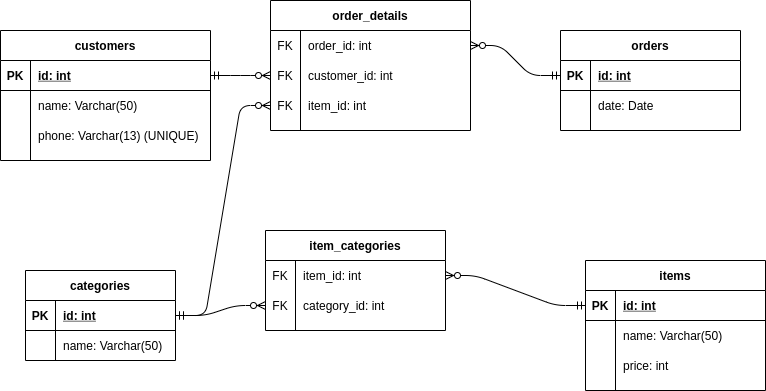

The diagram above was exported from draw.io. Its source (the exported page's mxGraphModel, read from the mxfile embedded in the PNG):
<mxGraphModel dx="980" dy="584" grid="1" gridSize="10" guides="1" tooltips="1" connect="1" arrows="1" fold="1" page="1" pageScale="1" pageWidth="850" pageHeight="1100" math="0" shadow="0">
  <root>
    <mxCell id="0" />
    <mxCell id="1" parent="0" />
    <mxCell id="kmlfQod3HQIsf-0532kC-14" value="categories" style="shape=table;startSize=30;container=1;collapsible=1;childLayout=tableLayout;fixedRows=1;rowLines=0;fontStyle=1;align=center;resizeLast=1;" parent="1" vertex="1">
      <mxGeometry x="80" y="700" width="150" height="90" as="geometry" />
    </mxCell>
    <mxCell id="kmlfQod3HQIsf-0532kC-15" value="" style="shape=partialRectangle;collapsible=0;dropTarget=0;pointerEvents=0;fillColor=none;top=0;left=0;bottom=1;right=0;points=[[0,0.5],[1,0.5]];portConstraint=eastwest;" parent="kmlfQod3HQIsf-0532kC-14" vertex="1">
      <mxGeometry y="30" width="150" height="30" as="geometry" />
    </mxCell>
    <mxCell id="kmlfQod3HQIsf-0532kC-16" value="PK" style="shape=partialRectangle;connectable=0;fillColor=none;top=0;left=0;bottom=0;right=0;fontStyle=1;overflow=hidden;" parent="kmlfQod3HQIsf-0532kC-15" vertex="1">
      <mxGeometry width="30" height="30" as="geometry" />
    </mxCell>
    <mxCell id="kmlfQod3HQIsf-0532kC-17" value="id: int" style="shape=partialRectangle;connectable=0;fillColor=none;top=0;left=0;bottom=0;right=0;align=left;spacingLeft=6;fontStyle=5;overflow=hidden;" parent="kmlfQod3HQIsf-0532kC-15" vertex="1">
      <mxGeometry x="30" width="120" height="30" as="geometry" />
    </mxCell>
    <mxCell id="kmlfQod3HQIsf-0532kC-18" value="" style="shape=partialRectangle;collapsible=0;dropTarget=0;pointerEvents=0;fillColor=none;top=0;left=0;bottom=0;right=0;points=[[0,0.5],[1,0.5]];portConstraint=eastwest;" parent="kmlfQod3HQIsf-0532kC-14" vertex="1">
      <mxGeometry y="60" width="150" height="30" as="geometry" />
    </mxCell>
    <mxCell id="kmlfQod3HQIsf-0532kC-19" value="" style="shape=partialRectangle;connectable=0;fillColor=none;top=0;left=0;bottom=0;right=0;editable=1;overflow=hidden;" parent="kmlfQod3HQIsf-0532kC-18" vertex="1">
      <mxGeometry width="30" height="30" as="geometry" />
    </mxCell>
    <mxCell id="kmlfQod3HQIsf-0532kC-20" value="name: Varchar(50)" style="shape=partialRectangle;connectable=0;fillColor=none;top=0;left=0;bottom=0;right=0;align=left;spacingLeft=6;overflow=hidden;" parent="kmlfQod3HQIsf-0532kC-18" vertex="1">
      <mxGeometry x="30" width="120" height="30" as="geometry" />
    </mxCell>
    <mxCell id="kmlfQod3HQIsf-0532kC-27" value="item_categories" style="shape=table;startSize=30;container=1;collapsible=1;childLayout=tableLayout;fixedRows=1;rowLines=0;fontStyle=1;align=center;resizeLast=1;" parent="1" vertex="1">
      <mxGeometry x="320" y="660" width="180" height="100" as="geometry" />
    </mxCell>
    <mxCell id="kmlfQod3HQIsf-0532kC-47" value="" style="shape=partialRectangle;collapsible=0;dropTarget=0;pointerEvents=0;fillColor=none;top=0;left=0;bottom=0;right=0;points=[[0,0.5],[1,0.5]];portConstraint=eastwest;" parent="kmlfQod3HQIsf-0532kC-27" vertex="1">
      <mxGeometry y="30" width="180" height="30" as="geometry" />
    </mxCell>
    <mxCell id="kmlfQod3HQIsf-0532kC-48" value="FK" style="shape=partialRectangle;connectable=0;fillColor=none;top=0;left=0;bottom=0;right=0;fontStyle=0;overflow=hidden;" parent="kmlfQod3HQIsf-0532kC-47" vertex="1">
      <mxGeometry width="30" height="30" as="geometry" />
    </mxCell>
    <mxCell id="kmlfQod3HQIsf-0532kC-49" value="item_id: int" style="shape=partialRectangle;connectable=0;fillColor=none;top=0;left=0;bottom=0;right=0;align=left;spacingLeft=6;fontStyle=0;overflow=hidden;" parent="kmlfQod3HQIsf-0532kC-47" vertex="1">
      <mxGeometry x="30" width="150" height="30" as="geometry" />
    </mxCell>
    <mxCell id="kmlfQod3HQIsf-0532kC-44" value="" style="shape=partialRectangle;collapsible=0;dropTarget=0;pointerEvents=0;fillColor=none;top=0;left=0;bottom=0;right=0;points=[[0,0.5],[1,0.5]];portConstraint=eastwest;" parent="kmlfQod3HQIsf-0532kC-27" vertex="1">
      <mxGeometry y="60" width="180" height="30" as="geometry" />
    </mxCell>
    <mxCell id="kmlfQod3HQIsf-0532kC-45" value="FK" style="shape=partialRectangle;connectable=0;fillColor=none;top=0;left=0;bottom=0;right=0;fontStyle=0;overflow=hidden;" parent="kmlfQod3HQIsf-0532kC-44" vertex="1">
      <mxGeometry width="30" height="30" as="geometry" />
    </mxCell>
    <mxCell id="kmlfQod3HQIsf-0532kC-46" value="category_id: int" style="shape=partialRectangle;connectable=0;fillColor=none;top=0;left=0;bottom=0;right=0;align=left;spacingLeft=6;fontStyle=0;overflow=hidden;" parent="kmlfQod3HQIsf-0532kC-44" vertex="1">
      <mxGeometry x="30" width="150" height="30" as="geometry" />
    </mxCell>
    <mxCell id="kmlfQod3HQIsf-0532kC-50" value="items" style="shape=table;startSize=30;container=1;collapsible=1;childLayout=tableLayout;fixedRows=1;rowLines=0;fontStyle=1;align=center;resizeLast=1;" parent="1" vertex="1">
      <mxGeometry x="640" y="690" width="180" height="130" as="geometry" />
    </mxCell>
    <mxCell id="kmlfQod3HQIsf-0532kC-51" value="" style="shape=partialRectangle;collapsible=0;dropTarget=0;pointerEvents=0;fillColor=none;top=0;left=0;bottom=1;right=0;points=[[0,0.5],[1,0.5]];portConstraint=eastwest;" parent="kmlfQod3HQIsf-0532kC-50" vertex="1">
      <mxGeometry y="30" width="180" height="30" as="geometry" />
    </mxCell>
    <mxCell id="kmlfQod3HQIsf-0532kC-52" value="PK" style="shape=partialRectangle;connectable=0;fillColor=none;top=0;left=0;bottom=0;right=0;fontStyle=1;overflow=hidden;" parent="kmlfQod3HQIsf-0532kC-51" vertex="1">
      <mxGeometry width="30" height="30" as="geometry" />
    </mxCell>
    <mxCell id="kmlfQod3HQIsf-0532kC-53" value="id: int" style="shape=partialRectangle;connectable=0;fillColor=none;top=0;left=0;bottom=0;right=0;align=left;spacingLeft=6;fontStyle=5;overflow=hidden;" parent="kmlfQod3HQIsf-0532kC-51" vertex="1">
      <mxGeometry x="30" width="150" height="30" as="geometry" />
    </mxCell>
    <mxCell id="kmlfQod3HQIsf-0532kC-54" value="" style="shape=partialRectangle;collapsible=0;dropTarget=0;pointerEvents=0;fillColor=none;top=0;left=0;bottom=0;right=0;points=[[0,0.5],[1,0.5]];portConstraint=eastwest;" parent="kmlfQod3HQIsf-0532kC-50" vertex="1">
      <mxGeometry y="60" width="180" height="30" as="geometry" />
    </mxCell>
    <mxCell id="kmlfQod3HQIsf-0532kC-55" value="" style="shape=partialRectangle;connectable=0;fillColor=none;top=0;left=0;bottom=0;right=0;editable=1;overflow=hidden;" parent="kmlfQod3HQIsf-0532kC-54" vertex="1">
      <mxGeometry width="30" height="30" as="geometry" />
    </mxCell>
    <mxCell id="kmlfQod3HQIsf-0532kC-56" value="name: Varchar(50)" style="shape=partialRectangle;connectable=0;fillColor=none;top=0;left=0;bottom=0;right=0;align=left;spacingLeft=6;overflow=hidden;" parent="kmlfQod3HQIsf-0532kC-54" vertex="1">
      <mxGeometry x="30" width="150" height="30" as="geometry" />
    </mxCell>
    <mxCell id="kmlfQod3HQIsf-0532kC-57" value="" style="shape=partialRectangle;collapsible=0;dropTarget=0;pointerEvents=0;fillColor=none;top=0;left=0;bottom=0;right=0;points=[[0,0.5],[1,0.5]];portConstraint=eastwest;" parent="kmlfQod3HQIsf-0532kC-50" vertex="1">
      <mxGeometry y="90" width="180" height="30" as="geometry" />
    </mxCell>
    <mxCell id="kmlfQod3HQIsf-0532kC-58" value="" style="shape=partialRectangle;connectable=0;fillColor=none;top=0;left=0;bottom=0;right=0;editable=1;overflow=hidden;" parent="kmlfQod3HQIsf-0532kC-57" vertex="1">
      <mxGeometry width="30" height="30" as="geometry" />
    </mxCell>
    <mxCell id="kmlfQod3HQIsf-0532kC-59" value="price: int" style="shape=partialRectangle;connectable=0;fillColor=none;top=0;left=0;bottom=0;right=0;align=left;spacingLeft=6;overflow=hidden;" parent="kmlfQod3HQIsf-0532kC-57" vertex="1">
      <mxGeometry x="30" width="150" height="30" as="geometry" />
    </mxCell>
    <mxCell id="kmlfQod3HQIsf-0532kC-63" value="" style="edgeStyle=entityRelationEdgeStyle;fontSize=12;html=1;endArrow=ERzeroToMany;startArrow=ERmandOne;entryX=1;entryY=0.5;entryDx=0;entryDy=0;" parent="1" source="kmlfQod3HQIsf-0532kC-51" target="kmlfQod3HQIsf-0532kC-47" edge="1">
      <mxGeometry width="100" height="100" relative="1" as="geometry">
        <mxPoint x="480" y="720" as="sourcePoint" />
        <mxPoint x="500" y="600" as="targetPoint" />
      </mxGeometry>
    </mxCell>
    <mxCell id="kmlfQod3HQIsf-0532kC-64" value="" style="edgeStyle=entityRelationEdgeStyle;fontSize=12;html=1;endArrow=ERzeroToMany;startArrow=ERmandOne;exitX=1;exitY=0.5;exitDx=0;exitDy=0;entryX=0;entryY=0.5;entryDx=0;entryDy=0;" parent="1" source="kmlfQod3HQIsf-0532kC-15" target="kmlfQod3HQIsf-0532kC-44" edge="1">
      <mxGeometry width="100" height="100" relative="1" as="geometry">
        <mxPoint x="460" y="620" as="sourcePoint" />
        <mxPoint x="300" y="560" as="targetPoint" />
      </mxGeometry>
    </mxCell>
    <mxCell id="R1TQ10FKqTgbR1ZZlmsu-1" value="customers" style="shape=table;startSize=30;container=1;collapsible=1;childLayout=tableLayout;fixedRows=1;rowLines=0;fontStyle=1;align=center;resizeLast=1;" vertex="1" parent="1">
      <mxGeometry x="55" y="460" width="210" height="130" as="geometry" />
    </mxCell>
    <mxCell id="R1TQ10FKqTgbR1ZZlmsu-2" value="" style="shape=partialRectangle;collapsible=0;dropTarget=0;pointerEvents=0;fillColor=none;top=0;left=0;bottom=1;right=0;points=[[0,0.5],[1,0.5]];portConstraint=eastwest;" vertex="1" parent="R1TQ10FKqTgbR1ZZlmsu-1">
      <mxGeometry y="30" width="210" height="30" as="geometry" />
    </mxCell>
    <mxCell id="R1TQ10FKqTgbR1ZZlmsu-3" value="PK" style="shape=partialRectangle;connectable=0;fillColor=none;top=0;left=0;bottom=0;right=0;fontStyle=1;overflow=hidden;" vertex="1" parent="R1TQ10FKqTgbR1ZZlmsu-2">
      <mxGeometry width="30" height="30" as="geometry" />
    </mxCell>
    <mxCell id="R1TQ10FKqTgbR1ZZlmsu-4" value="id: int" style="shape=partialRectangle;connectable=0;fillColor=none;top=0;left=0;bottom=0;right=0;align=left;spacingLeft=6;fontStyle=5;overflow=hidden;" vertex="1" parent="R1TQ10FKqTgbR1ZZlmsu-2">
      <mxGeometry x="30" width="180" height="30" as="geometry" />
    </mxCell>
    <mxCell id="R1TQ10FKqTgbR1ZZlmsu-5" value="" style="shape=partialRectangle;collapsible=0;dropTarget=0;pointerEvents=0;fillColor=none;top=0;left=0;bottom=0;right=0;points=[[0,0.5],[1,0.5]];portConstraint=eastwest;" vertex="1" parent="R1TQ10FKqTgbR1ZZlmsu-1">
      <mxGeometry y="60" width="210" height="30" as="geometry" />
    </mxCell>
    <mxCell id="R1TQ10FKqTgbR1ZZlmsu-6" value="" style="shape=partialRectangle;connectable=0;fillColor=none;top=0;left=0;bottom=0;right=0;editable=1;overflow=hidden;" vertex="1" parent="R1TQ10FKqTgbR1ZZlmsu-5">
      <mxGeometry width="30" height="30" as="geometry" />
    </mxCell>
    <mxCell id="R1TQ10FKqTgbR1ZZlmsu-7" value="name: Varchar(50)" style="shape=partialRectangle;connectable=0;fillColor=none;top=0;left=0;bottom=0;right=0;align=left;spacingLeft=6;overflow=hidden;" vertex="1" parent="R1TQ10FKqTgbR1ZZlmsu-5">
      <mxGeometry x="30" width="180" height="30" as="geometry" />
    </mxCell>
    <mxCell id="R1TQ10FKqTgbR1ZZlmsu-8" value="" style="shape=partialRectangle;collapsible=0;dropTarget=0;pointerEvents=0;fillColor=none;top=0;left=0;bottom=0;right=0;points=[[0,0.5],[1,0.5]];portConstraint=eastwest;" vertex="1" parent="R1TQ10FKqTgbR1ZZlmsu-1">
      <mxGeometry y="90" width="210" height="30" as="geometry" />
    </mxCell>
    <mxCell id="R1TQ10FKqTgbR1ZZlmsu-9" value="" style="shape=partialRectangle;connectable=0;fillColor=none;top=0;left=0;bottom=0;right=0;editable=1;overflow=hidden;" vertex="1" parent="R1TQ10FKqTgbR1ZZlmsu-8">
      <mxGeometry width="30" height="30" as="geometry" />
    </mxCell>
    <mxCell id="R1TQ10FKqTgbR1ZZlmsu-10" value="phone: Varchar(13) (UNIQUE)" style="shape=partialRectangle;connectable=0;fillColor=none;top=0;left=0;bottom=0;right=0;align=left;spacingLeft=6;overflow=hidden;" vertex="1" parent="R1TQ10FKqTgbR1ZZlmsu-8">
      <mxGeometry x="30" width="180" height="30" as="geometry" />
    </mxCell>
    <mxCell id="R1TQ10FKqTgbR1ZZlmsu-14" value="orders" style="shape=table;startSize=30;container=1;collapsible=1;childLayout=tableLayout;fixedRows=1;rowLines=0;fontStyle=1;align=center;resizeLast=1;" vertex="1" parent="1">
      <mxGeometry x="615" y="460" width="180" height="100" as="geometry" />
    </mxCell>
    <mxCell id="R1TQ10FKqTgbR1ZZlmsu-15" value="" style="shape=partialRectangle;collapsible=0;dropTarget=0;pointerEvents=0;fillColor=none;top=0;left=0;bottom=1;right=0;points=[[0,0.5],[1,0.5]];portConstraint=eastwest;" vertex="1" parent="R1TQ10FKqTgbR1ZZlmsu-14">
      <mxGeometry y="30" width="180" height="30" as="geometry" />
    </mxCell>
    <mxCell id="R1TQ10FKqTgbR1ZZlmsu-16" value="PK" style="shape=partialRectangle;connectable=0;fillColor=none;top=0;left=0;bottom=0;right=0;fontStyle=1;overflow=hidden;" vertex="1" parent="R1TQ10FKqTgbR1ZZlmsu-15">
      <mxGeometry width="30" height="30" as="geometry" />
    </mxCell>
    <mxCell id="R1TQ10FKqTgbR1ZZlmsu-17" value="id: int" style="shape=partialRectangle;connectable=0;fillColor=none;top=0;left=0;bottom=0;right=0;align=left;spacingLeft=6;fontStyle=5;overflow=hidden;" vertex="1" parent="R1TQ10FKqTgbR1ZZlmsu-15">
      <mxGeometry x="30" width="150" height="30" as="geometry" />
    </mxCell>
    <mxCell id="R1TQ10FKqTgbR1ZZlmsu-18" value="" style="shape=partialRectangle;collapsible=0;dropTarget=0;pointerEvents=0;fillColor=none;top=0;left=0;bottom=0;right=0;points=[[0,0.5],[1,0.5]];portConstraint=eastwest;" vertex="1" parent="R1TQ10FKqTgbR1ZZlmsu-14">
      <mxGeometry y="60" width="180" height="30" as="geometry" />
    </mxCell>
    <mxCell id="R1TQ10FKqTgbR1ZZlmsu-19" value="" style="shape=partialRectangle;connectable=0;fillColor=none;top=0;left=0;bottom=0;right=0;editable=1;overflow=hidden;" vertex="1" parent="R1TQ10FKqTgbR1ZZlmsu-18">
      <mxGeometry width="30" height="30" as="geometry" />
    </mxCell>
    <mxCell id="R1TQ10FKqTgbR1ZZlmsu-20" value="date: Date" style="shape=partialRectangle;connectable=0;fillColor=none;top=0;left=0;bottom=0;right=0;align=left;spacingLeft=6;overflow=hidden;" vertex="1" parent="R1TQ10FKqTgbR1ZZlmsu-18">
      <mxGeometry x="30" width="150" height="30" as="geometry" />
    </mxCell>
    <mxCell id="R1TQ10FKqTgbR1ZZlmsu-27" value="order_details" style="shape=table;startSize=30;container=1;collapsible=1;childLayout=tableLayout;fixedRows=1;rowLines=0;fontStyle=1;align=center;resizeLast=1;" vertex="1" parent="1">
      <mxGeometry x="325" y="430" width="200" height="130" as="geometry" />
    </mxCell>
    <mxCell id="R1TQ10FKqTgbR1ZZlmsu-40" value="" style="shape=partialRectangle;collapsible=0;dropTarget=0;pointerEvents=0;fillColor=none;top=0;left=0;bottom=0;right=0;points=[[0,0.5],[1,0.5]];portConstraint=eastwest;" vertex="1" parent="R1TQ10FKqTgbR1ZZlmsu-27">
      <mxGeometry y="30" width="200" height="30" as="geometry" />
    </mxCell>
    <mxCell id="R1TQ10FKqTgbR1ZZlmsu-41" value="FK" style="shape=partialRectangle;connectable=0;fillColor=none;top=0;left=0;bottom=0;right=0;fontStyle=0;overflow=hidden;" vertex="1" parent="R1TQ10FKqTgbR1ZZlmsu-40">
      <mxGeometry width="30" height="30" as="geometry" />
    </mxCell>
    <mxCell id="R1TQ10FKqTgbR1ZZlmsu-42" value="order_id: int" style="shape=partialRectangle;connectable=0;fillColor=none;top=0;left=0;bottom=0;right=0;align=left;spacingLeft=6;fontStyle=0;overflow=hidden;" vertex="1" parent="R1TQ10FKqTgbR1ZZlmsu-40">
      <mxGeometry x="30" width="170" height="30" as="geometry" />
    </mxCell>
    <mxCell id="R1TQ10FKqTgbR1ZZlmsu-45" value="" style="shape=partialRectangle;collapsible=0;dropTarget=0;pointerEvents=0;fillColor=none;top=0;left=0;bottom=0;right=0;points=[[0,0.5],[1,0.5]];portConstraint=eastwest;" vertex="1" parent="R1TQ10FKqTgbR1ZZlmsu-27">
      <mxGeometry y="60" width="200" height="30" as="geometry" />
    </mxCell>
    <mxCell id="R1TQ10FKqTgbR1ZZlmsu-46" value="FK" style="shape=partialRectangle;connectable=0;fillColor=none;top=0;left=0;bottom=0;right=0;fontStyle=0;overflow=hidden;" vertex="1" parent="R1TQ10FKqTgbR1ZZlmsu-45">
      <mxGeometry width="30" height="30" as="geometry" />
    </mxCell>
    <mxCell id="R1TQ10FKqTgbR1ZZlmsu-47" value="customer_id: int" style="shape=partialRectangle;connectable=0;fillColor=none;top=0;left=0;bottom=0;right=0;align=left;spacingLeft=6;fontStyle=0;overflow=hidden;" vertex="1" parent="R1TQ10FKqTgbR1ZZlmsu-45">
      <mxGeometry x="30" width="170" height="30" as="geometry" />
    </mxCell>
    <mxCell id="R1TQ10FKqTgbR1ZZlmsu-48" value="" style="shape=partialRectangle;collapsible=0;dropTarget=0;pointerEvents=0;fillColor=none;top=0;left=0;bottom=0;right=0;points=[[0,0.5],[1,0.5]];portConstraint=eastwest;" vertex="1" parent="R1TQ10FKqTgbR1ZZlmsu-27">
      <mxGeometry y="90" width="200" height="30" as="geometry" />
    </mxCell>
    <mxCell id="R1TQ10FKqTgbR1ZZlmsu-49" value="FK" style="shape=partialRectangle;connectable=0;fillColor=none;top=0;left=0;bottom=0;right=0;fontStyle=0;overflow=hidden;" vertex="1" parent="R1TQ10FKqTgbR1ZZlmsu-48">
      <mxGeometry width="30" height="30" as="geometry" />
    </mxCell>
    <mxCell id="R1TQ10FKqTgbR1ZZlmsu-50" value="item_id: int" style="shape=partialRectangle;connectable=0;fillColor=none;top=0;left=0;bottom=0;right=0;align=left;spacingLeft=6;fontStyle=0;overflow=hidden;" vertex="1" parent="R1TQ10FKqTgbR1ZZlmsu-48">
      <mxGeometry x="30" width="170" height="30" as="geometry" />
    </mxCell>
    <mxCell id="R1TQ10FKqTgbR1ZZlmsu-43" value="" style="edgeStyle=entityRelationEdgeStyle;fontSize=12;html=1;endArrow=ERzeroToMany;startArrow=ERmandOne;entryX=1;entryY=0.5;entryDx=0;entryDy=0;exitX=0;exitY=0.5;exitDx=0;exitDy=0;" edge="1" parent="1" source="R1TQ10FKqTgbR1ZZlmsu-15" target="R1TQ10FKqTgbR1ZZlmsu-40">
      <mxGeometry width="100" height="100" relative="1" as="geometry">
        <mxPoint x="710" y="840" as="sourcePoint" />
        <mxPoint x="570" y="810" as="targetPoint" />
      </mxGeometry>
    </mxCell>
    <mxCell id="R1TQ10FKqTgbR1ZZlmsu-44" value="" style="edgeStyle=entityRelationEdgeStyle;fontSize=12;html=1;endArrow=ERzeroToMany;startArrow=ERmandOne;entryX=0;entryY=0.5;entryDx=0;entryDy=0;exitX=1;exitY=0.5;exitDx=0;exitDy=0;" edge="1" parent="1" source="R1TQ10FKqTgbR1ZZlmsu-2" target="R1TQ10FKqTgbR1ZZlmsu-45">
      <mxGeometry width="100" height="100" relative="1" as="geometry">
        <mxPoint x="460" y="840" as="sourcePoint" />
        <mxPoint x="320" y="810" as="targetPoint" />
      </mxGeometry>
    </mxCell>
    <mxCell id="R1TQ10FKqTgbR1ZZlmsu-51" value="" style="edgeStyle=entityRelationEdgeStyle;fontSize=12;html=1;endArrow=ERzeroToMany;startArrow=ERmandOne;entryX=0;entryY=0.5;entryDx=0;entryDy=0;fontStyle=1;exitX=1;exitY=0.5;exitDx=0;exitDy=0;" edge="1" parent="1" source="kmlfQod3HQIsf-0532kC-15" target="R1TQ10FKqTgbR1ZZlmsu-48">
      <mxGeometry width="100" height="100" relative="1" as="geometry">
        <mxPoint x="660" y="375" as="sourcePoint" />
        <mxPoint x="520" y="345" as="targetPoint" />
      </mxGeometry>
    </mxCell>
  </root>
</mxGraphModel>